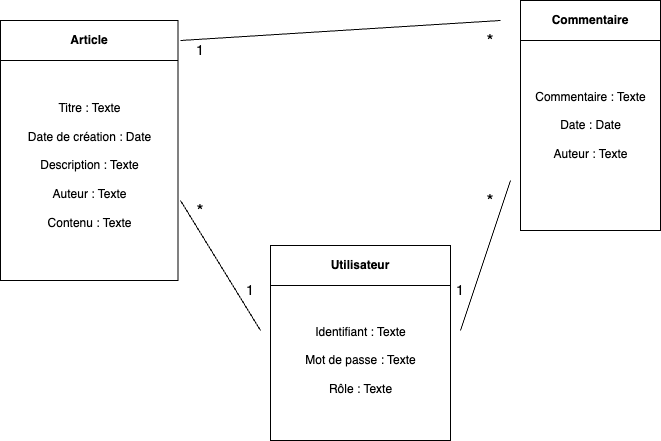

The diagram above was exported from draw.io. Its source (the exported page's mxGraphModel, read from the mxfile embedded in the PNG):
<mxGraphModel dx="714" dy="505" grid="1" gridSize="10" guides="1" tooltips="1" connect="1" arrows="1" fold="1" page="1" pageScale="1" pageWidth="827" pageHeight="1169" background="#ffffff" math="0" shadow="0">
  <root>
    <mxCell id="0" />
    <mxCell id="1" parent="0" />
    <mxCell id="DGmlbrw790S71Vvfh88E-161" value="Article" style="swimlane;whiteSpace=wrap;html=1;startSize=40;" parent="1" vertex="1">
      <mxGeometry x="30" y="110" width="177.5" height="260" as="geometry" />
    </mxCell>
    <mxCell id="DGmlbrw790S71Vvfh88E-162" value="Titre : Texte&lt;br&gt;&lt;br&gt;Date de création : Date&lt;br&gt;&lt;br&gt;Description : Texte&lt;br&gt;&lt;br&gt;Auteur : Texte&lt;br&gt;&lt;br&gt;Contenu : Texte" style="text;html=1;align=center;verticalAlign=middle;resizable=0;points=[];autosize=1;strokeColor=none;fillColor=none;" parent="DGmlbrw790S71Vvfh88E-161" vertex="1">
      <mxGeometry x="13.75" y="75" width="150" height="140" as="geometry" />
    </mxCell>
    <mxCell id="DGmlbrw790S71Vvfh88E-163" value="Commentaire" style="swimlane;whiteSpace=wrap;html=1;startSize=40;" parent="1" vertex="1">
      <mxGeometry x="550" y="90" width="140" height="230" as="geometry" />
    </mxCell>
    <mxCell id="DGmlbrw790S71Vvfh88E-164" value="Commentaire : Texte&lt;br&gt;&lt;br&gt;Date : Date&lt;br&gt;&lt;br&gt;Auteur : Texte" style="text;html=1;align=center;verticalAlign=middle;resizable=0;points=[];autosize=1;strokeColor=none;fillColor=none;" parent="DGmlbrw790S71Vvfh88E-163" vertex="1">
      <mxGeometry x="5" y="80" width="130" height="90" as="geometry" />
    </mxCell>
    <mxCell id="DGmlbrw790S71Vvfh88E-165" value="Utilisateur" style="swimlane;whiteSpace=wrap;html=1;startSize=40;" parent="1" vertex="1">
      <mxGeometry x="300" y="335" width="180" height="195" as="geometry" />
    </mxCell>
    <mxCell id="DGmlbrw790S71Vvfh88E-166" value="Identifiant : Texte&lt;br&gt;&lt;br&gt;Mot de passe : Texte&lt;br&gt;&lt;br&gt;Rôle : Texte" style="text;html=1;align=center;verticalAlign=middle;resizable=0;points=[];autosize=1;strokeColor=none;fillColor=none;" parent="DGmlbrw790S71Vvfh88E-165" vertex="1">
      <mxGeometry x="25" y="70" width="130" height="90" as="geometry" />
    </mxCell>
    <mxCell id="DGmlbrw790S71Vvfh88E-169" value="" style="endArrow=none;html=1;rounded=0;" parent="1" edge="1">
      <mxGeometry width="50" height="50" relative="1" as="geometry">
        <mxPoint x="290" y="420" as="sourcePoint" />
        <mxPoint x="210" y="290" as="targetPoint" />
      </mxGeometry>
    </mxCell>
    <mxCell id="DGmlbrw790S71Vvfh88E-170" value="&lt;font style=&quot;font-size: 18px;&quot;&gt;*&lt;/font&gt;" style="text;html=1;strokeColor=none;fillColor=none;align=center;verticalAlign=middle;whiteSpace=wrap;rounded=0;" parent="1" vertex="1">
      <mxGeometry x="200" y="280" width="60" height="40" as="geometry" />
    </mxCell>
    <mxCell id="DGmlbrw790S71Vvfh88E-171" value="&lt;font style=&quot;font-size: 14px;&quot;&gt;1&lt;/font&gt;" style="text;html=1;strokeColor=none;fillColor=none;align=center;verticalAlign=middle;whiteSpace=wrap;rounded=0;" parent="1" vertex="1">
      <mxGeometry x="250" y="360" width="60" height="40" as="geometry" />
    </mxCell>
    <mxCell id="DGmlbrw790S71Vvfh88E-172" value="" style="endArrow=none;html=1;rounded=0;" parent="1" edge="1">
      <mxGeometry width="50" height="50" relative="1" as="geometry">
        <mxPoint x="490" y="420" as="sourcePoint" />
        <mxPoint x="540" y="270" as="targetPoint" />
      </mxGeometry>
    </mxCell>
    <mxCell id="DGmlbrw790S71Vvfh88E-173" value="&lt;font style=&quot;font-size: 18px;&quot;&gt;*&lt;/font&gt;" style="text;html=1;strokeColor=none;fillColor=none;align=center;verticalAlign=middle;whiteSpace=wrap;rounded=0;" parent="1" vertex="1">
      <mxGeometry x="490" y="270" width="60" height="40" as="geometry" />
    </mxCell>
    <mxCell id="DGmlbrw790S71Vvfh88E-174" value="&lt;font style=&quot;font-size: 14px;&quot;&gt;1&lt;/font&gt;" style="text;html=1;strokeColor=none;fillColor=none;align=center;verticalAlign=middle;whiteSpace=wrap;rounded=0;" parent="1" vertex="1">
      <mxGeometry x="460" y="360" width="60" height="40" as="geometry" />
    </mxCell>
    <mxCell id="DGmlbrw790S71Vvfh88E-178" value="" style="endArrow=none;html=1;rounded=0;" parent="1" edge="1">
      <mxGeometry width="50" height="50" relative="1" as="geometry">
        <mxPoint x="210" y="130" as="sourcePoint" />
        <mxPoint x="530" y="110" as="targetPoint" />
      </mxGeometry>
    </mxCell>
    <mxCell id="DGmlbrw790S71Vvfh88E-179" value="&lt;font style=&quot;font-size: 14px;&quot;&gt;1&lt;/font&gt;" style="text;html=1;strokeColor=none;fillColor=none;align=center;verticalAlign=middle;whiteSpace=wrap;rounded=0;" parent="1" vertex="1">
      <mxGeometry x="200" y="120" width="60" height="40" as="geometry" />
    </mxCell>
    <mxCell id="DGmlbrw790S71Vvfh88E-180" value="&lt;font style=&quot;font-size: 18px;&quot;&gt;*&lt;/font&gt;" style="text;html=1;strokeColor=none;fillColor=none;align=center;verticalAlign=middle;whiteSpace=wrap;rounded=0;" parent="1" vertex="1">
      <mxGeometry x="490" y="110" width="60" height="40" as="geometry" />
    </mxCell>
  </root>
</mxGraphModel>